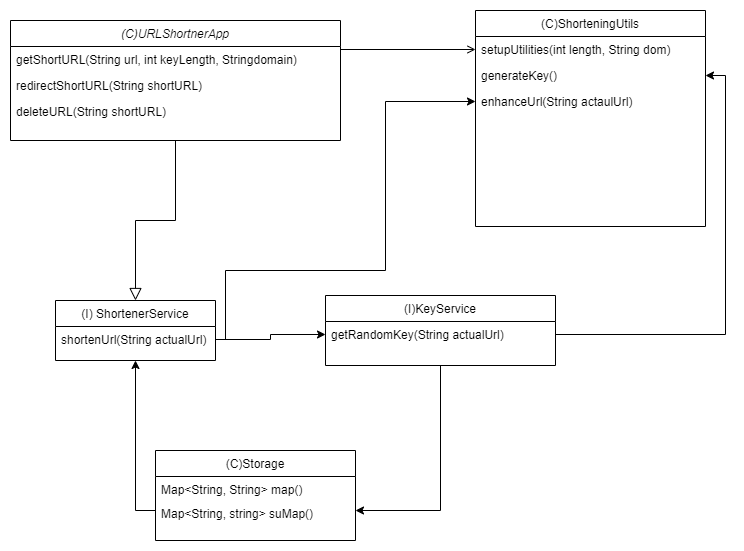

The diagram above was exported from draw.io. Its source (the exported page's mxGraphModel, read from the mxfile embedded in the PNG):
<mxGraphModel dx="1242" dy="662" grid="1" gridSize="10" guides="1" tooltips="1" connect="1" arrows="1" fold="1" page="1" pageScale="1" pageWidth="827" pageHeight="1169" math="0" shadow="0">
  <root>
    <mxCell id="WIyWlLk6GJQsqaUBKTNV-0" />
    <mxCell id="WIyWlLk6GJQsqaUBKTNV-1" parent="WIyWlLk6GJQsqaUBKTNV-0" />
    <mxCell id="zkfFHV4jXpPFQw0GAbJ--6" value="(I) ShortenerService" style="swimlane;fontStyle=0;align=center;verticalAlign=top;childLayout=stackLayout;horizontal=1;startSize=26;horizontalStack=0;resizeParent=1;resizeLast=0;collapsible=1;marginBottom=0;rounded=0;shadow=0;strokeWidth=1;" parent="WIyWlLk6GJQsqaUBKTNV-1" vertex="1">
      <mxGeometry x="120" y="360" width="160" height="60" as="geometry">
        <mxRectangle x="130" y="380" width="160" height="26" as="alternateBounds" />
      </mxGeometry>
    </mxCell>
    <mxCell id="zkfFHV4jXpPFQw0GAbJ--7" value="shortenUrl(String actualUrl)" style="text;align=left;verticalAlign=top;spacingLeft=4;spacingRight=4;overflow=hidden;rotatable=0;points=[[0,0.5],[1,0.5]];portConstraint=eastwest;" parent="zkfFHV4jXpPFQw0GAbJ--6" vertex="1">
      <mxGeometry y="26" width="160" height="26" as="geometry" />
    </mxCell>
    <mxCell id="zkfFHV4jXpPFQw0GAbJ--12" value="" style="endArrow=block;endSize=10;endFill=0;shadow=0;strokeWidth=1;rounded=0;edgeStyle=elbowEdgeStyle;elbow=vertical;" parent="WIyWlLk6GJQsqaUBKTNV-1" source="zkfFHV4jXpPFQw0GAbJ--0" target="zkfFHV4jXpPFQw0GAbJ--6" edge="1">
      <mxGeometry width="160" relative="1" as="geometry">
        <mxPoint x="200" y="203" as="sourcePoint" />
        <mxPoint x="200" y="203" as="targetPoint" />
      </mxGeometry>
    </mxCell>
    <mxCell id="zkfFHV4jXpPFQw0GAbJ--26" value="" style="endArrow=open;shadow=0;strokeWidth=1;rounded=0;endFill=1;edgeStyle=elbowEdgeStyle;elbow=vertical;entryX=0;entryY=0.5;entryDx=0;entryDy=0;" parent="WIyWlLk6GJQsqaUBKTNV-1" source="zkfFHV4jXpPFQw0GAbJ--0" target="zkfFHV4jXpPFQw0GAbJ--18" edge="1">
      <mxGeometry x="0.5" y="41" relative="1" as="geometry">
        <mxPoint x="380" y="192" as="sourcePoint" />
        <mxPoint x="540" y="192" as="targetPoint" />
        <mxPoint x="-40" y="32" as="offset" />
        <Array as="points" />
      </mxGeometry>
    </mxCell>
    <mxCell id="zkfFHV4jXpPFQw0GAbJ--0" value="(C)URLShortnerApp" style="swimlane;fontStyle=2;align=center;verticalAlign=top;childLayout=stackLayout;horizontal=1;startSize=26;horizontalStack=0;resizeParent=1;resizeLast=0;collapsible=1;marginBottom=0;rounded=0;shadow=0;strokeWidth=1;" parent="WIyWlLk6GJQsqaUBKTNV-1" vertex="1">
      <mxGeometry x="75" y="80" width="330" height="120" as="geometry">
        <mxRectangle x="230" y="140" width="160" height="26" as="alternateBounds" />
      </mxGeometry>
    </mxCell>
    <mxCell id="zkfFHV4jXpPFQw0GAbJ--1" value="getShortURL(String url, int keyLength, Stringdomain)" style="text;align=left;verticalAlign=top;spacingLeft=4;spacingRight=4;overflow=hidden;rotatable=0;points=[[0,0.5],[1,0.5]];portConstraint=eastwest;" parent="zkfFHV4jXpPFQw0GAbJ--0" vertex="1">
      <mxGeometry y="26" width="330" height="26" as="geometry" />
    </mxCell>
    <mxCell id="zkfFHV4jXpPFQw0GAbJ--2" value="redirectShortURL(String shortURL)" style="text;align=left;verticalAlign=top;spacingLeft=4;spacingRight=4;overflow=hidden;rotatable=0;points=[[0,0.5],[1,0.5]];portConstraint=eastwest;rounded=0;shadow=0;html=0;" parent="zkfFHV4jXpPFQw0GAbJ--0" vertex="1">
      <mxGeometry y="52" width="330" height="26" as="geometry" />
    </mxCell>
    <mxCell id="zkfFHV4jXpPFQw0GAbJ--3" value="deleteURL(String shortURL)" style="text;align=left;verticalAlign=top;spacingLeft=4;spacingRight=4;overflow=hidden;rotatable=0;points=[[0,0.5],[1,0.5]];portConstraint=eastwest;rounded=0;shadow=0;html=0;" parent="zkfFHV4jXpPFQw0GAbJ--0" vertex="1">
      <mxGeometry y="78" width="330" height="26" as="geometry" />
    </mxCell>
    <mxCell id="6X0SxikHY1svGc7AhyvQ-14" style="edgeStyle=orthogonalEdgeStyle;rounded=0;orthogonalLoop=1;jettySize=auto;html=1;entryX=1;entryY=0.5;entryDx=0;entryDy=0;" edge="1" parent="WIyWlLk6GJQsqaUBKTNV-1" source="zkfFHV4jXpPFQw0GAbJ--13" target="6X0SxikHY1svGc7AhyvQ-11">
      <mxGeometry relative="1" as="geometry" />
    </mxCell>
    <mxCell id="zkfFHV4jXpPFQw0GAbJ--13" value="(I)KeyService" style="swimlane;fontStyle=0;align=center;verticalAlign=top;childLayout=stackLayout;horizontal=1;startSize=26;horizontalStack=0;resizeParent=1;resizeLast=0;collapsible=1;marginBottom=0;rounded=0;shadow=0;strokeWidth=1;" parent="WIyWlLk6GJQsqaUBKTNV-1" vertex="1">
      <mxGeometry x="390" y="355" width="230" height="70" as="geometry">
        <mxRectangle x="340" y="380" width="170" height="26" as="alternateBounds" />
      </mxGeometry>
    </mxCell>
    <mxCell id="zkfFHV4jXpPFQw0GAbJ--14" value="getRandomKey(String actualUrl)" style="text;align=left;verticalAlign=top;spacingLeft=4;spacingRight=4;overflow=hidden;rotatable=0;points=[[0,0.5],[1,0.5]];portConstraint=eastwest;" parent="zkfFHV4jXpPFQw0GAbJ--13" vertex="1">
      <mxGeometry y="26" width="230" height="26" as="geometry" />
    </mxCell>
    <mxCell id="zkfFHV4jXpPFQw0GAbJ--17" value="(C)ShorteningUtils" style="swimlane;fontStyle=0;align=center;verticalAlign=top;childLayout=stackLayout;horizontal=1;startSize=26;horizontalStack=0;resizeParent=1;resizeLast=0;collapsible=1;marginBottom=0;rounded=0;shadow=0;strokeWidth=1;" parent="WIyWlLk6GJQsqaUBKTNV-1" vertex="1">
      <mxGeometry x="540" y="70" width="230" height="216" as="geometry">
        <mxRectangle x="550" y="140" width="160" height="26" as="alternateBounds" />
      </mxGeometry>
    </mxCell>
    <mxCell id="zkfFHV4jXpPFQw0GAbJ--18" value="setupUtilities(int length, String dom)" style="text;align=left;verticalAlign=top;spacingLeft=4;spacingRight=4;overflow=hidden;rotatable=0;points=[[0,0.5],[1,0.5]];portConstraint=eastwest;" parent="zkfFHV4jXpPFQw0GAbJ--17" vertex="1">
      <mxGeometry y="26" width="230" height="26" as="geometry" />
    </mxCell>
    <mxCell id="zkfFHV4jXpPFQw0GAbJ--22" value="generateKey()" style="text;align=left;verticalAlign=top;spacingLeft=4;spacingRight=4;overflow=hidden;rotatable=0;points=[[0,0.5],[1,0.5]];portConstraint=eastwest;rounded=0;shadow=0;html=0;" parent="zkfFHV4jXpPFQw0GAbJ--17" vertex="1">
      <mxGeometry y="52" width="230" height="26" as="geometry" />
    </mxCell>
    <mxCell id="zkfFHV4jXpPFQw0GAbJ--20" value="enhanceUrl(String actaulUrl)" style="text;align=left;verticalAlign=top;spacingLeft=4;spacingRight=4;overflow=hidden;rotatable=0;points=[[0,0.5],[1,0.5]];portConstraint=eastwest;rounded=0;shadow=0;html=0;" parent="zkfFHV4jXpPFQw0GAbJ--17" vertex="1">
      <mxGeometry y="78" width="230" height="26" as="geometry" />
    </mxCell>
    <mxCell id="6X0SxikHY1svGc7AhyvQ-4" style="edgeStyle=orthogonalEdgeStyle;rounded=0;orthogonalLoop=1;jettySize=auto;html=1;entryX=0;entryY=0.5;entryDx=0;entryDy=0;" edge="1" parent="WIyWlLk6GJQsqaUBKTNV-1" source="zkfFHV4jXpPFQw0GAbJ--7" target="zkfFHV4jXpPFQw0GAbJ--14">
      <mxGeometry relative="1" as="geometry">
        <mxPoint x="380" y="399" as="targetPoint" />
      </mxGeometry>
    </mxCell>
    <mxCell id="6X0SxikHY1svGc7AhyvQ-6" style="edgeStyle=orthogonalEdgeStyle;rounded=0;orthogonalLoop=1;jettySize=auto;html=1;" edge="1" parent="WIyWlLk6GJQsqaUBKTNV-1" source="zkfFHV4jXpPFQw0GAbJ--7">
      <mxGeometry relative="1" as="geometry">
        <mxPoint x="540" y="161" as="targetPoint" />
        <Array as="points">
          <mxPoint x="290" y="399" />
          <mxPoint x="290" y="330" />
          <mxPoint x="450" y="330" />
          <mxPoint x="450" y="161" />
        </Array>
      </mxGeometry>
    </mxCell>
    <mxCell id="6X0SxikHY1svGc7AhyvQ-7" style="edgeStyle=orthogonalEdgeStyle;rounded=0;orthogonalLoop=1;jettySize=auto;html=1;entryX=1;entryY=0.5;entryDx=0;entryDy=0;" edge="1" parent="WIyWlLk6GJQsqaUBKTNV-1" source="zkfFHV4jXpPFQw0GAbJ--14" target="zkfFHV4jXpPFQw0GAbJ--22">
      <mxGeometry relative="1" as="geometry" />
    </mxCell>
    <mxCell id="6X0SxikHY1svGc7AhyvQ-8" value="(C)Storage" style="swimlane;fontStyle=0;align=center;verticalAlign=top;childLayout=stackLayout;horizontal=1;startSize=26;horizontalStack=0;resizeParent=1;resizeLast=0;collapsible=1;marginBottom=0;rounded=0;shadow=0;strokeWidth=1;" vertex="1" parent="WIyWlLk6GJQsqaUBKTNV-1">
      <mxGeometry x="220" y="510" width="200" height="90" as="geometry">
        <mxRectangle x="130" y="380" width="160" height="26" as="alternateBounds" />
      </mxGeometry>
    </mxCell>
    <mxCell id="6X0SxikHY1svGc7AhyvQ-9" value="Map&lt;String, String&gt; map()" style="text;align=left;verticalAlign=top;spacingLeft=4;spacingRight=4;overflow=hidden;rotatable=0;points=[[0,0.5],[1,0.5]];portConstraint=eastwest;" vertex="1" parent="6X0SxikHY1svGc7AhyvQ-8">
      <mxGeometry y="26" width="200" height="24" as="geometry" />
    </mxCell>
    <mxCell id="6X0SxikHY1svGc7AhyvQ-11" value="Map&lt;String, string&gt; suMap()" style="text;align=left;verticalAlign=top;spacingLeft=4;spacingRight=4;overflow=hidden;rotatable=0;points=[[0,0.5],[1,0.5]];portConstraint=eastwest;" vertex="1" parent="6X0SxikHY1svGc7AhyvQ-8">
      <mxGeometry y="50" width="200" height="20" as="geometry" />
    </mxCell>
    <mxCell id="6X0SxikHY1svGc7AhyvQ-15" style="edgeStyle=orthogonalEdgeStyle;rounded=0;orthogonalLoop=1;jettySize=auto;html=1;entryX=0.5;entryY=1;entryDx=0;entryDy=0;" edge="1" parent="WIyWlLk6GJQsqaUBKTNV-1" source="6X0SxikHY1svGc7AhyvQ-11" target="zkfFHV4jXpPFQw0GAbJ--6">
      <mxGeometry relative="1" as="geometry" />
    </mxCell>
  </root>
</mxGraphModel>